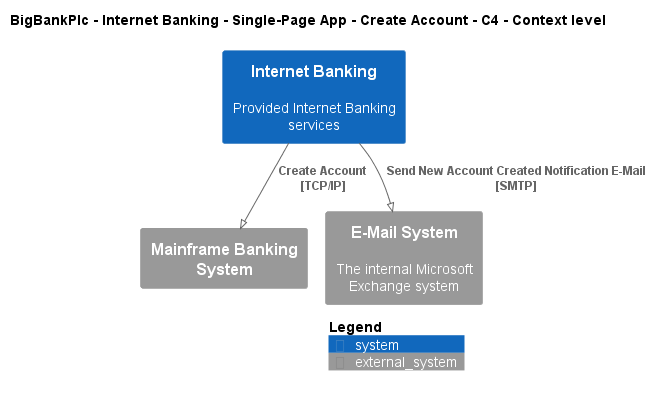

The diagram above was rendered by PlantUML. Its source (embedded in the PNG):
@startuml
!pragma layout smetana
!include ..\..\..\..\..\..\..\.c4s\C4_Context.puml

AddElementTag("c4interflow:lifecycle:new", $bgColor=green, $fontColor=#ffffff, $borderColor=green, $shadowing="False")
AddElementTag("c4interflow:lifecycle:changed", $bgColor=orange, $fontColor=#ffffff, $borderColor=orange, $shadowing="False")
AddElementTag("c4interflow:lifecycle:removed", $bgColor=red, $fontColor=#ffffff, $borderColor=red, $shadowing="False")

AddRelTag("c4interflow:lifecycle:new", $textColor=green, $lineColor=green)
AddRelTag("c4interflow:lifecycle:changed", $textColor=orange, $lineColor=orange)
AddRelTag("c4interflow:lifecycle:removed", $textColor=red, $lineColor=red)

SHOW_PERSON_PORTRAIT()
LAYOUT_TOP_DOWN()

skinparam linetype polyline

title BigBankPlc - Internet Banking - Single-Page App - Create Account - C4 - Context level

System(BigBankPlc.SoftwareSystems.InternetBanking, "Internet Banking", "Provided Internet Banking services")
System_Ext(BigBankPlc.SoftwareSystems.MainframeBankingSystem, "Mainframe Banking System", "")
System_Ext(BigBankPlc.SoftwareSystems.EMailSystem, "E-Mail System", "The internal Microsoft Exchange system")

Rel(BigBankPlc.SoftwareSystems.InternetBanking, BigBankPlc.SoftwareSystems.MainframeBankingSystem, "Create Account\n[TCP/IP]", $tags='protocol:tcp/ip')
Rel(BigBankPlc.SoftwareSystems.InternetBanking, BigBankPlc.SoftwareSystems.EMailSystem, "Send New Account Created Notification E-Mail\n[SMTP]", $tags='protocol:smtp')


SHOW_LEGEND()
@enduml